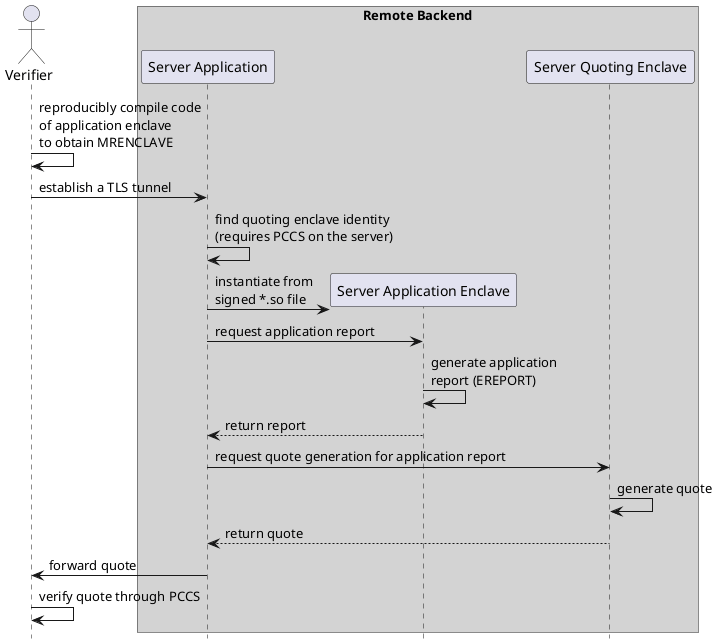

The diagram above was rendered by PlantUML. Its source (embedded in the PNG):
@startuml sequence
hide footbox

'participant and actor definitions

actor Verifier as V

box "Remote Backend" #LightGray
  participant "Server Application" as SA
  participant "Server Application Enclave" as AE
  participant "Server Quoting Enclave" as QE
end box

'sequence of interactions

V -> V:   reproducibly compile code\nof application enclave\nto obtain MRENCLAVE
V -> SA:  establish a TLS tunnel
SA -> SA: find quoting enclave identity\n(requires PCCS on the server)
SA -> AE**: instantiate from\nsigned *.so file
SA -> AE: request application report
AE -> AE: generate application\nreport (EREPORT)
AE --> SA: return report
SA -> QE: request quote generation for application report
QE -> QE: generate quote
QE --> SA: return quote
SA -> V:  forward quote
V -> V:  verify quote through PCCS
@enduml